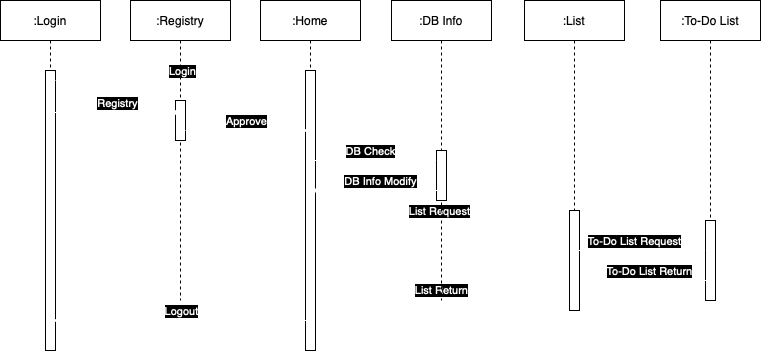

The diagram above was exported from draw.io. Its source (the exported page's mxGraphModel, read from the mxfile embedded in the PNG):
<mxGraphModel dx="954" dy="537" grid="1" gridSize="10" guides="1" tooltips="1" connect="1" arrows="1" fold="1" page="1" pageScale="1" pageWidth="850" pageHeight="1100" math="0" shadow="0">
  <root>
    <mxCell id="0" />
    <mxCell id="1" parent="0" />
    <mxCell id="aM9ryv3xv72pqoxQDRHE-1" value=":Login" style="shape=umlLifeline;perimeter=lifelinePerimeter;whiteSpace=wrap;html=1;container=0;dropTarget=0;collapsible=0;recursiveResize=0;outlineConnect=0;portConstraint=eastwest;newEdgeStyle={&quot;edgeStyle&quot;:&quot;elbowEdgeStyle&quot;,&quot;elbow&quot;:&quot;vertical&quot;,&quot;curved&quot;:0,&quot;rounded&quot;:0};" parent="1" vertex="1">
      <mxGeometry x="40" y="40" width="100" height="350" as="geometry" />
    </mxCell>
    <mxCell id="aM9ryv3xv72pqoxQDRHE-2" value="" style="html=1;points=[];perimeter=orthogonalPerimeter;outlineConnect=0;targetShapes=umlLifeline;portConstraint=eastwest;newEdgeStyle={&quot;edgeStyle&quot;:&quot;elbowEdgeStyle&quot;,&quot;elbow&quot;:&quot;vertical&quot;,&quot;curved&quot;:0,&quot;rounded&quot;:0};" parent="aM9ryv3xv72pqoxQDRHE-1" vertex="1">
      <mxGeometry x="45" y="70" width="10" height="280" as="geometry" />
    </mxCell>
    <mxCell id="aM9ryv3xv72pqoxQDRHE-5" value=":Registry" style="shape=umlLifeline;perimeter=lifelinePerimeter;whiteSpace=wrap;html=1;container=0;dropTarget=0;collapsible=0;recursiveResize=0;outlineConnect=0;portConstraint=eastwest;newEdgeStyle={&quot;edgeStyle&quot;:&quot;elbowEdgeStyle&quot;,&quot;elbow&quot;:&quot;vertical&quot;,&quot;curved&quot;:0,&quot;rounded&quot;:0};" parent="1" vertex="1">
      <mxGeometry x="170" y="40" width="100" height="300" as="geometry" />
    </mxCell>
    <mxCell id="aM9ryv3xv72pqoxQDRHE-6" value="" style="html=1;points=[];perimeter=orthogonalPerimeter;outlineConnect=0;targetShapes=umlLifeline;portConstraint=eastwest;newEdgeStyle={&quot;edgeStyle&quot;:&quot;elbowEdgeStyle&quot;,&quot;elbow&quot;:&quot;vertical&quot;,&quot;curved&quot;:0,&quot;rounded&quot;:0};" parent="aM9ryv3xv72pqoxQDRHE-5" vertex="1">
      <mxGeometry x="45" y="100" width="10" height="40" as="geometry" />
    </mxCell>
    <mxCell id="aM9ryv3xv72pqoxQDRHE-7" value="Login" style="html=1;verticalAlign=bottom;endArrow=block;edgeStyle=elbowEdgeStyle;elbow=vertical;curved=0;rounded=0;fontColor=#FFFFFF;labelBackgroundColor=#000000;strokeColor=#FFFFFF;" parent="1" source="aM9ryv3xv72pqoxQDRHE-2" target="Yz1Xw-j6rw9xGYGK-NPq-1" edge="1">
      <mxGeometry relative="1" as="geometry">
        <mxPoint x="195" y="130" as="sourcePoint" />
        <Array as="points">
          <mxPoint x="180" y="120" />
        </Array>
      </mxGeometry>
    </mxCell>
    <mxCell id="aM9ryv3xv72pqoxQDRHE-8" value="List Request" style="html=1;verticalAlign=bottom;endArrow=open;dashed=1;endSize=8;edgeStyle=elbowEdgeStyle;elbow=vertical;curved=0;rounded=0;fontColor=#FFFFFF;labelBackgroundColor=#000000;strokeColor=#FFFFFF;" parent="1" edge="1">
      <mxGeometry relative="1" as="geometry">
        <mxPoint x="613.5" y="260" as="targetPoint" />
        <Array as="points" />
        <mxPoint x="345" y="260" as="sourcePoint" />
      </mxGeometry>
    </mxCell>
    <mxCell id="aM9ryv3xv72pqoxQDRHE-10" value="List Return" style="html=1;verticalAlign=bottom;endArrow=open;dashed=1;endSize=8;edgeStyle=elbowEdgeStyle;elbow=vertical;curved=0;rounded=0;fontColor=#FFFFFF;labelBackgroundColor=#000000;strokeColor=#FFFFFF;" parent="1" edge="1">
      <mxGeometry relative="1" as="geometry">
        <mxPoint x="349" y="339" as="targetPoint" />
        <Array as="points">
          <mxPoint x="519.5" y="339" />
          <mxPoint x="449.5" y="359" />
        </Array>
        <mxPoint x="613" y="339" as="sourcePoint" />
      </mxGeometry>
    </mxCell>
    <mxCell id="Yz1Xw-j6rw9xGYGK-NPq-1" value=":Home" style="shape=umlLifeline;perimeter=lifelinePerimeter;whiteSpace=wrap;html=1;container=0;dropTarget=0;collapsible=0;recursiveResize=0;outlineConnect=0;portConstraint=eastwest;newEdgeStyle={&quot;edgeStyle&quot;:&quot;elbowEdgeStyle&quot;,&quot;elbow&quot;:&quot;vertical&quot;,&quot;curved&quot;:0,&quot;rounded&quot;:0};" vertex="1" parent="1">
      <mxGeometry x="300" y="40" width="100" height="350" as="geometry" />
    </mxCell>
    <mxCell id="Yz1Xw-j6rw9xGYGK-NPq-2" value="" style="html=1;points=[];perimeter=orthogonalPerimeter;outlineConnect=0;targetShapes=umlLifeline;portConstraint=eastwest;newEdgeStyle={&quot;edgeStyle&quot;:&quot;elbowEdgeStyle&quot;,&quot;elbow&quot;:&quot;vertical&quot;,&quot;curved&quot;:0,&quot;rounded&quot;:0};" vertex="1" parent="Yz1Xw-j6rw9xGYGK-NPq-1">
      <mxGeometry x="45" y="70" width="10" height="280" as="geometry" />
    </mxCell>
    <mxCell id="Yz1Xw-j6rw9xGYGK-NPq-3" value=":DB Info" style="shape=umlLifeline;perimeter=lifelinePerimeter;whiteSpace=wrap;html=1;container=0;dropTarget=0;collapsible=0;recursiveResize=0;outlineConnect=0;portConstraint=eastwest;newEdgeStyle={&quot;edgeStyle&quot;:&quot;elbowEdgeStyle&quot;,&quot;elbow&quot;:&quot;vertical&quot;,&quot;curved&quot;:0,&quot;rounded&quot;:0};" vertex="1" parent="1">
      <mxGeometry x="431" y="40" width="100" height="300" as="geometry" />
    </mxCell>
    <mxCell id="Yz1Xw-j6rw9xGYGK-NPq-4" value="" style="html=1;points=[];perimeter=orthogonalPerimeter;outlineConnect=0;targetShapes=umlLifeline;portConstraint=eastwest;newEdgeStyle={&quot;edgeStyle&quot;:&quot;elbowEdgeStyle&quot;,&quot;elbow&quot;:&quot;vertical&quot;,&quot;curved&quot;:0,&quot;rounded&quot;:0};" vertex="1" parent="Yz1Xw-j6rw9xGYGK-NPq-3">
      <mxGeometry x="45" y="150" width="10" height="50" as="geometry" />
    </mxCell>
    <mxCell id="Yz1Xw-j6rw9xGYGK-NPq-5" value=":List" style="shape=umlLifeline;perimeter=lifelinePerimeter;whiteSpace=wrap;html=1;container=0;dropTarget=0;collapsible=0;recursiveResize=0;outlineConnect=0;portConstraint=eastwest;newEdgeStyle={&quot;edgeStyle&quot;:&quot;elbowEdgeStyle&quot;,&quot;elbow&quot;:&quot;vertical&quot;,&quot;curved&quot;:0,&quot;rounded&quot;:0};" vertex="1" parent="1">
      <mxGeometry x="564" y="40" width="100" height="310" as="geometry" />
    </mxCell>
    <mxCell id="Yz1Xw-j6rw9xGYGK-NPq-6" value="" style="html=1;points=[];perimeter=orthogonalPerimeter;outlineConnect=0;targetShapes=umlLifeline;portConstraint=eastwest;newEdgeStyle={&quot;edgeStyle&quot;:&quot;elbowEdgeStyle&quot;,&quot;elbow&quot;:&quot;vertical&quot;,&quot;curved&quot;:0,&quot;rounded&quot;:0};" vertex="1" parent="Yz1Xw-j6rw9xGYGK-NPq-5">
      <mxGeometry x="45" y="210" width="10" height="100" as="geometry" />
    </mxCell>
    <mxCell id="Yz1Xw-j6rw9xGYGK-NPq-7" value=":To-Do List" style="shape=umlLifeline;perimeter=lifelinePerimeter;whiteSpace=wrap;html=1;container=0;dropTarget=0;collapsible=0;recursiveResize=0;outlineConnect=0;portConstraint=eastwest;newEdgeStyle={&quot;edgeStyle&quot;:&quot;elbowEdgeStyle&quot;,&quot;elbow&quot;:&quot;vertical&quot;,&quot;curved&quot;:0,&quot;rounded&quot;:0};" vertex="1" parent="1">
      <mxGeometry x="700" y="40" width="100" height="300" as="geometry" />
    </mxCell>
    <mxCell id="Yz1Xw-j6rw9xGYGK-NPq-8" value="" style="html=1;points=[];perimeter=orthogonalPerimeter;outlineConnect=0;targetShapes=umlLifeline;portConstraint=eastwest;newEdgeStyle={&quot;edgeStyle&quot;:&quot;elbowEdgeStyle&quot;,&quot;elbow&quot;:&quot;vertical&quot;,&quot;curved&quot;:0,&quot;rounded&quot;:0};" vertex="1" parent="Yz1Xw-j6rw9xGYGK-NPq-7">
      <mxGeometry x="45" y="220" width="10" height="80" as="geometry" />
    </mxCell>
    <mxCell id="Yz1Xw-j6rw9xGYGK-NPq-9" value="Registry" style="html=1;verticalAlign=bottom;endArrow=block;edgeStyle=elbowEdgeStyle;elbow=vertical;curved=0;rounded=0;fontColor=#FFFFFF;labelBackgroundColor=#000000;strokeColor=#FFFFFF;" edge="1" parent="1" target="aM9ryv3xv72pqoxQDRHE-5">
      <mxGeometry relative="1" as="geometry">
        <mxPoint x="92.5" y="152" as="sourcePoint" />
        <Array as="points">
          <mxPoint x="177.5" y="152" />
        </Array>
        <mxPoint x="200" y="152" as="targetPoint" />
      </mxGeometry>
    </mxCell>
    <mxCell id="Yz1Xw-j6rw9xGYGK-NPq-10" value="Approve" style="html=1;verticalAlign=bottom;endArrow=block;edgeStyle=elbowEdgeStyle;elbow=vertical;curved=0;rounded=0;fontColor=#FFFFFF;labelBackgroundColor=#000000;strokeColor=#FFFFFF;" edge="1" parent="1" source="aM9ryv3xv72pqoxQDRHE-6">
      <mxGeometry relative="1" as="geometry">
        <mxPoint x="230" y="170" as="sourcePoint" />
        <Array as="points">
          <mxPoint x="305" y="170" />
        </Array>
        <mxPoint x="347.5" y="170" as="targetPoint" />
      </mxGeometry>
    </mxCell>
    <mxCell id="Yz1Xw-j6rw9xGYGK-NPq-11" value="DB Check" style="html=1;verticalAlign=bottom;endArrow=block;edgeStyle=elbowEdgeStyle;elbow=vertical;curved=0;rounded=0;fontColor=#FFFFFF;labelBackgroundColor=#000000;strokeColor=#FFFFFF;" edge="1" parent="1" target="Yz1Xw-j6rw9xGYGK-NPq-4">
      <mxGeometry x="-0.0476" relative="1" as="geometry">
        <mxPoint x="350" y="200" as="sourcePoint" />
        <Array as="points">
          <mxPoint x="430" y="200" />
        </Array>
        <mxPoint x="472.5" y="200" as="targetPoint" />
        <mxPoint as="offset" />
      </mxGeometry>
    </mxCell>
    <mxCell id="Yz1Xw-j6rw9xGYGK-NPq-13" value="DB Info Modify" style="html=1;verticalAlign=bottom;endArrow=block;edgeStyle=elbowEdgeStyle;elbow=vertical;curved=0;rounded=0;fontColor=#FFFFFF;labelBackgroundColor=#000000;strokeColor=#FFFFFF;" edge="1" parent="1">
      <mxGeometry x="0.4651" relative="1" as="geometry">
        <mxPoint x="351" y="230" as="sourcePoint" />
        <Array as="points">
          <mxPoint x="480" y="230" />
        </Array>
        <mxPoint x="351" y="230" as="targetPoint" />
        <mxPoint as="offset" />
      </mxGeometry>
    </mxCell>
    <mxCell id="Yz1Xw-j6rw9xGYGK-NPq-15" value="To-Do List Request" style="html=1;verticalAlign=bottom;endArrow=block;edgeStyle=elbowEdgeStyle;elbow=horizontal;curved=0;rounded=0;fontColor=#FFFFFF;labelBackgroundColor=#000000;strokeColor=#FFFFFF;" edge="1" parent="1" target="Yz1Xw-j6rw9xGYGK-NPq-8">
      <mxGeometry x="-0.0476" relative="1" as="geometry">
        <mxPoint x="610" y="290" as="sourcePoint" />
        <Array as="points">
          <mxPoint x="690" y="290" />
        </Array>
        <mxPoint x="736" y="290" as="targetPoint" />
        <mxPoint as="offset" />
      </mxGeometry>
    </mxCell>
    <mxCell id="Yz1Xw-j6rw9xGYGK-NPq-16" value="To-Do List Return" style="html=1;verticalAlign=bottom;endArrow=block;edgeStyle=elbowEdgeStyle;elbow=horizontal;curved=0;rounded=0;fontColor=#FFFFFF;labelBackgroundColor=#000000;strokeColor=#FFFFFF;" edge="1" parent="1">
      <mxGeometry x="0.4651" relative="1" as="geometry">
        <mxPoint x="620" y="320" as="sourcePoint" />
        <Array as="points">
          <mxPoint x="749" y="320" />
        </Array>
        <mxPoint x="620" y="320" as="targetPoint" />
        <mxPoint as="offset" />
      </mxGeometry>
    </mxCell>
    <mxCell id="Yz1Xw-j6rw9xGYGK-NPq-17" value="Logout" style="html=1;verticalAlign=bottom;endArrow=none;edgeStyle=elbowEdgeStyle;elbow=vertical;curved=0;rounded=0;fontColor=#FFFFFF;labelBackgroundColor=#000000;strokeColor=#FFFFFF;startArrow=block;startFill=1;endFill=0;" edge="1" parent="1">
      <mxGeometry relative="1" as="geometry">
        <mxPoint x="92.5" y="360" as="sourcePoint" />
        <Array as="points">
          <mxPoint x="177.5" y="360" />
        </Array>
        <mxPoint x="347.5" y="360" as="targetPoint" />
      </mxGeometry>
    </mxCell>
  </root>
</mxGraphModel>